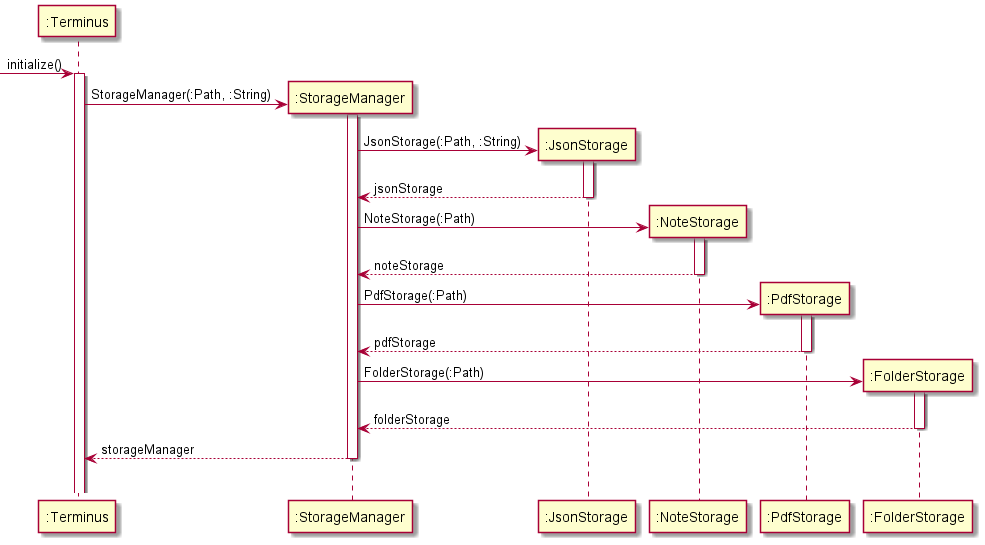

The diagram above was rendered by PlantUML. Its source (embedded in the PNG):
@startuml
'https://plantuml.com/sequence-diagram

participant ":Terminus" as Terminus
participant ":StorageManager" as StorageManager

participant ":JsonStorage" as JsonStorage
participant ":NoteStorage" as NoteStorage
participant ":PdfStorage" as PdfStorage
participant ":FolderStorage" as FolderStorage


-> Terminus : initialize()
activate Terminus

create StorageManager
  Terminus -> StorageManager : StorageManager(:Path, :String)
  activate StorageManager
    create JsonStorage
      StorageManager -> JsonStorage : JsonStorage(:Path, :String)
      activate JsonStorage
    return jsonStorage
    create NoteStorage
      StorageManager -> NoteStorage : NoteStorage(:Path)
      activate NoteStorage
    return noteStorage
    create PdfStorage
      StorageManager -> PdfStorage : PdfStorage(:Path)
      activate PdfStorage
    return pdfStorage
    create FolderStorage
      StorageManager -> FolderStorage : FolderStorage(:Path)
      activate FolderStorage
    return folderStorage
  return storageManager
|||

@enduml